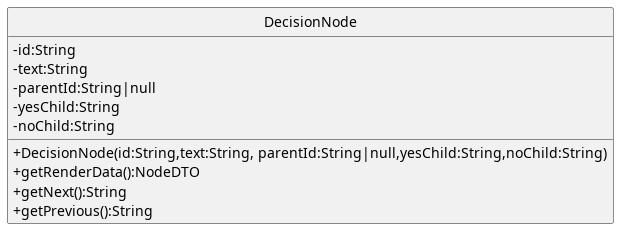

The diagram above was rendered by PlantUML. Its source (embedded in the PNG):
@startuml
skinparam linetype ortho
skinparam nodesep 80
skinparam ranksep 100
skinparam classAttributeIconSize 0
skinparam packageStyle rectangle
skinparam style strictuml

class  DecisionNode{
        
        - id:String
        - text:String
        - parentId:String|null
        - yesChild:String
        - noChild:String

        + DecisionNode(id:String,text:String, parentId:String|null,yesChild:String,noChild:String)


        + getRenderData():NodeDTO
        + getNext():String
        + getPrevious():String
}

@enduml